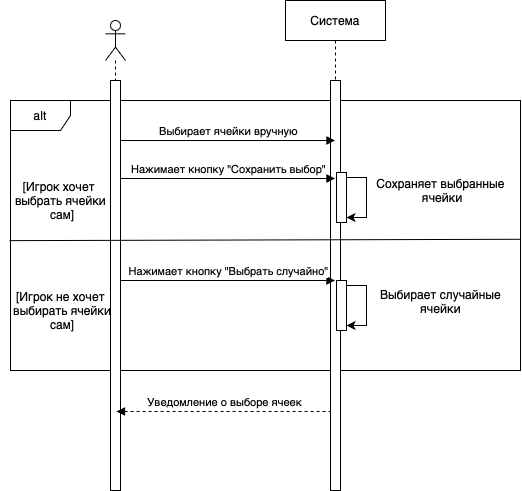

The diagram above was exported from draw.io. Its source (the exported page's mxGraphModel, read from the mxfile embedded in the PNG):
<mxGraphModel dx="984" dy="580" grid="1" gridSize="10" guides="1" tooltips="1" connect="1" arrows="1" fold="1" page="1" pageScale="1" pageWidth="850" pageHeight="1100" math="0" shadow="0">
  <root>
    <mxCell id="0" />
    <mxCell id="1" parent="0" />
    <mxCell id="FDtlHr5HPUxsmI6q9SIU-17" value="alt" style="shape=umlFrame;whiteSpace=wrap;html=1;pointerEvents=0;" vertex="1" parent="1">
      <mxGeometry x="45" y="210" width="510" height="270" as="geometry" />
    </mxCell>
    <mxCell id="aM9ryv3xv72pqoxQDRHE-5" value="Система" style="shape=umlLifeline;perimeter=lifelinePerimeter;whiteSpace=wrap;html=1;container=0;dropTarget=0;collapsible=0;recursiveResize=0;outlineConnect=0;portConstraint=eastwest;newEdgeStyle={&quot;edgeStyle&quot;:&quot;elbowEdgeStyle&quot;,&quot;elbow&quot;:&quot;vertical&quot;,&quot;curved&quot;:0,&quot;rounded&quot;:0};" parent="1" vertex="1">
      <mxGeometry x="320" y="110" width="100" height="490" as="geometry" />
    </mxCell>
    <mxCell id="aM9ryv3xv72pqoxQDRHE-6" value="&lt;span style=&quot;caret-color: rgba(0, 0, 0, 0); color: rgba(0, 0, 0, 0); font-family: monospace; font-size: 0px; text-align: start;&quot;&gt;%3CmxGraphModel%3E%3Croot%3E%3CmxCell%20id%3D%220%22%2F%3E%3CmxCell%20id%3D%221%22%20parent%3D%220%22%2F%3E%3CmxCell%20id%3D%222%22%20value%3D%22%D0%A1%D0%B8%D1%81%D1%82%D0%B5%D0%BC%D0%B0%22%20style%3D%22shape%3DumlLifeline%3Bperimeter%3DlifelinePerimeter%3BwhiteSpace%3Dwrap%3Bhtml%3D1%3Bcontainer%3D0%3BdropTarget%3D0%3Bcollapsible%3D0%3BrecursiveResize%3D0%3BoutlineConnect%3D0%3BportConstraint%3Deastwest%3BnewEdgeStyle%3D%7B%26quot%3BedgeStyle%26quot%3B%3A%26quot%3BelbowEdgeStyle%26quot%3B%2C%26quot%3Belbow%26quot%3B%3A%26quot%3Bvertical%26quot%3B%2C%26quot%3Bcurved%26quot%3B%3A0%2C%26quot%3Brounded%26quot%3B%3A0%7D%3B%22%20vertex%3D%221%22%20parent%3D%221%22%3E%3CmxGeometry%20x%3D%22320%22%20y%3D%2240%22%20width%3D%22100%22%20height%3D%22400%22%20as%3D%22geometry%22%2F%3E%3C%2FmxCell%3E%3CmxCell%20id%3D%223%22%20value%3D%22%22%20style%3D%22html%3D1%3Bpoints%3D%5B%5D%3Bperimeter%3DorthogonalPerimeter%3BoutlineConnect%3D0%3BtargetShapes%3DumlLifeline%3BportConstraint%3Deastwest%3BnewEdgeStyle%3D%7B%26quot%3BedgeStyle%26quot%3B%3A%26quot%3BelbowEdgeStyle%26quot%3B%2C%26quot%3Belbow%26quot%3B%3A%26quot%3Bvertical%26quot%3B%2C%26quot%3Bcurved%26quot%3B%3A0%2C%26quot%3Brounded%26quot%3B%3A0%7D%3B%22%20vertex%3D%221%22%20parent%3D%222%22%3E%3CmxGeometry%20x%3D%2245%22%20y%3D%2280%22%20width%3D%2210%22%20height%3D%22280%22%20as%3D%22geometry%22%2F%3E%3C%2FmxCell%3E%3C%2Froot%3E%3C%2FmxGraphModel%3E&lt;/span&gt;" style="html=1;points=[];perimeter=orthogonalPerimeter;outlineConnect=0;targetShapes=umlLifeline;portConstraint=eastwest;newEdgeStyle={&quot;edgeStyle&quot;:&quot;elbowEdgeStyle&quot;,&quot;elbow&quot;:&quot;vertical&quot;,&quot;curved&quot;:0,&quot;rounded&quot;:0};" parent="aM9ryv3xv72pqoxQDRHE-5" vertex="1">
      <mxGeometry x="45" y="80" width="10" height="410" as="geometry" />
    </mxCell>
    <mxCell id="FDtlHr5HPUxsmI6q9SIU-23" value="" style="html=1;points=[[0,0,0,0,5],[0,1,0,0,-5],[1,0,0,0,5],[1,1,0,0,-5]];perimeter=orthogonalPerimeter;outlineConnect=0;targetShapes=umlLifeline;portConstraint=eastwest;newEdgeStyle={&quot;curved&quot;:0,&quot;rounded&quot;:0};" vertex="1" parent="aM9ryv3xv72pqoxQDRHE-5">
      <mxGeometry x="51" y="172" width="10" height="50" as="geometry" />
    </mxCell>
    <mxCell id="FDtlHr5HPUxsmI6q9SIU-24" style="edgeStyle=orthogonalEdgeStyle;rounded=0;orthogonalLoop=1;jettySize=auto;html=1;curved=0;exitX=1;exitY=0;exitDx=0;exitDy=5;exitPerimeter=0;entryX=1;entryY=1;entryDx=0;entryDy=-5;entryPerimeter=0;" edge="1" parent="aM9ryv3xv72pqoxQDRHE-5" source="FDtlHr5HPUxsmI6q9SIU-23" target="FDtlHr5HPUxsmI6q9SIU-23">
      <mxGeometry relative="1" as="geometry" />
    </mxCell>
    <mxCell id="FDtlHr5HPUxsmI6q9SIU-39" value="" style="html=1;points=[[0,0,0,0,5],[0,1,0,0,-5],[1,0,0,0,5],[1,1,0,0,-5]];perimeter=orthogonalPerimeter;outlineConnect=0;targetShapes=umlLifeline;portConstraint=eastwest;newEdgeStyle={&quot;curved&quot;:0,&quot;rounded&quot;:0};" vertex="1" parent="aM9ryv3xv72pqoxQDRHE-5">
      <mxGeometry x="51" y="280" width="10" height="50" as="geometry" />
    </mxCell>
    <mxCell id="FDtlHr5HPUxsmI6q9SIU-40" style="edgeStyle=orthogonalEdgeStyle;rounded=0;orthogonalLoop=1;jettySize=auto;html=1;curved=0;exitX=1;exitY=0;exitDx=0;exitDy=5;exitPerimeter=0;entryX=1;entryY=1;entryDx=0;entryDy=-5;entryPerimeter=0;" edge="1" parent="aM9ryv3xv72pqoxQDRHE-5" source="FDtlHr5HPUxsmI6q9SIU-39" target="FDtlHr5HPUxsmI6q9SIU-39">
      <mxGeometry relative="1" as="geometry" />
    </mxCell>
    <mxCell id="FDtlHr5HPUxsmI6q9SIU-9" value="" style="shape=umlLifeline;perimeter=lifelinePerimeter;whiteSpace=wrap;html=1;container=1;dropTarget=0;collapsible=0;recursiveResize=0;outlineConnect=0;portConstraint=eastwest;newEdgeStyle={&quot;curved&quot;:0,&quot;rounded&quot;:0};participant=umlActor;" vertex="1" parent="1">
      <mxGeometry x="140" y="130" width="20" height="470" as="geometry" />
    </mxCell>
    <mxCell id="FDtlHr5HPUxsmI6q9SIU-10" value="" style="html=1;points=[[0,0,0,0,5],[0,1,0,0,-5],[1,0,0,0,5],[1,1,0,0,-5]];perimeter=orthogonalPerimeter;outlineConnect=0;targetShapes=umlLifeline;portConstraint=eastwest;newEdgeStyle={&quot;curved&quot;:0,&quot;rounded&quot;:0};" vertex="1" parent="FDtlHr5HPUxsmI6q9SIU-9">
      <mxGeometry x="5" y="60" width="10" height="410" as="geometry" />
    </mxCell>
    <mxCell id="FDtlHr5HPUxsmI6q9SIU-18" value="" style="endArrow=none;html=1;rounded=0;entryX=1;entryY=0.514;entryDx=0;entryDy=0;entryPerimeter=0;exitX=-0.002;exitY=0.519;exitDx=0;exitDy=0;exitPerimeter=0;" edge="1" parent="1" source="FDtlHr5HPUxsmI6q9SIU-17" target="FDtlHr5HPUxsmI6q9SIU-17">
      <mxGeometry width="50" height="50" relative="1" as="geometry">
        <mxPoint x="120" y="375" as="sourcePoint" />
        <mxPoint x="440" y="380" as="targetPoint" />
      </mxGeometry>
    </mxCell>
    <mxCell id="FDtlHr5HPUxsmI6q9SIU-19" value="[Игрок хочет&amp;nbsp;&lt;div&gt;выбрать ячейки&lt;/div&gt;&lt;div&gt;&amp;nbsp;сам]&lt;/div&gt;" style="text;html=1;align=center;verticalAlign=middle;resizable=0;points=[];autosize=1;strokeColor=none;fillColor=none;" vertex="1" parent="1">
      <mxGeometry x="40" y="280" width="110" height="60" as="geometry" />
    </mxCell>
    <mxCell id="FDtlHr5HPUxsmI6q9SIU-20" value="[Игрок не хочет&lt;div&gt;&amp;nbsp;выбирать ячейки&lt;/div&gt;&lt;div&gt;&amp;nbsp;сам]&lt;/div&gt;" style="text;html=1;align=center;verticalAlign=middle;resizable=0;points=[];autosize=1;strokeColor=none;fillColor=none;" vertex="1" parent="1">
      <mxGeometry x="35" y="390" width="120" height="60" as="geometry" />
    </mxCell>
    <mxCell id="FDtlHr5HPUxsmI6q9SIU-22" value="Выбирает ячейки вручную" style="html=1;verticalAlign=bottom;endArrow=block;curved=0;rounded=0;endFill=1;startArrow=none;startFill=0;" edge="1" parent="1">
      <mxGeometry x="0.007" width="80" relative="1" as="geometry">
        <mxPoint x="155" y="250" as="sourcePoint" />
        <mxPoint x="369.5000000000002" y="250" as="targetPoint" />
        <mxPoint as="offset" />
      </mxGeometry>
    </mxCell>
    <mxCell id="FDtlHr5HPUxsmI6q9SIU-25" value="Сохраняет выбранные&lt;div&gt;&amp;nbsp;ячейки&lt;/div&gt;" style="text;html=1;align=center;verticalAlign=middle;resizable=0;points=[];autosize=1;strokeColor=none;fillColor=none;" vertex="1" parent="1">
      <mxGeometry x="400" y="280" width="150" height="40" as="geometry" />
    </mxCell>
    <mxCell id="FDtlHr5HPUxsmI6q9SIU-36" value="Нажимает кнопку &quot;Выбрать случайно&quot;" style="html=1;verticalAlign=bottom;endArrow=block;curved=0;rounded=0;endFill=1;startArrow=none;startFill=0;" edge="1" parent="1">
      <mxGeometry x="0.007" width="80" relative="1" as="geometry">
        <mxPoint x="155" y="390" as="sourcePoint" />
        <mxPoint x="369.5000000000002" y="390" as="targetPoint" />
        <mxPoint as="offset" />
      </mxGeometry>
    </mxCell>
    <mxCell id="FDtlHr5HPUxsmI6q9SIU-37" value="Выбирает случайные&lt;div&gt;ячейки&lt;/div&gt;" style="text;html=1;align=center;verticalAlign=middle;resizable=0;points=[];autosize=1;strokeColor=none;fillColor=none;" vertex="1" parent="1">
      <mxGeometry x="405" y="391" width="140" height="40" as="geometry" />
    </mxCell>
    <mxCell id="FDtlHr5HPUxsmI6q9SIU-38" value="Уведомление о выборе ячеек" style="html=1;verticalAlign=bottom;endArrow=none;curved=0;rounded=0;endFill=0;startArrow=block;startFill=1;dashed=1;" edge="1" parent="1">
      <mxGeometry x="0.007" width="80" relative="1" as="geometry">
        <mxPoint x="151" y="521" as="sourcePoint" />
        <mxPoint x="365.5000000000002" y="521" as="targetPoint" />
        <mxPoint as="offset" />
      </mxGeometry>
    </mxCell>
    <mxCell id="FDtlHr5HPUxsmI6q9SIU-44" value="Нажимает кнопку &quot;Сохранить выбор&quot;" style="html=1;verticalAlign=bottom;endArrow=block;curved=0;rounded=0;endFill=1;startArrow=none;startFill=0;" edge="1" parent="1">
      <mxGeometry x="0.007" width="80" relative="1" as="geometry">
        <mxPoint x="155" y="288" as="sourcePoint" />
        <mxPoint x="369.5000000000002" y="288" as="targetPoint" />
        <mxPoint as="offset" />
      </mxGeometry>
    </mxCell>
  </root>
</mxGraphModel>